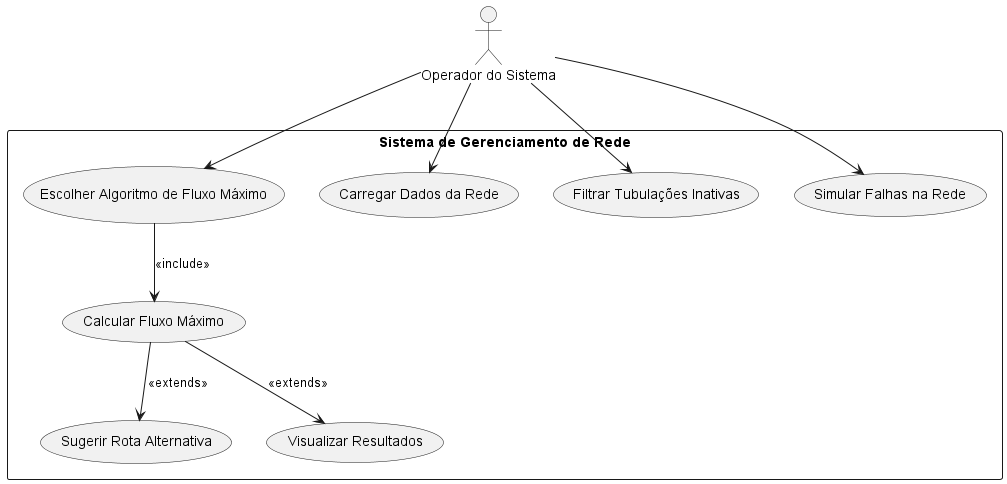

The diagram above was rendered by PlantUML. Its source (embedded in the PNG):
@startuml diagrama-caso-de-uso
actor "Operador do Sistema" as Operador

rectangle "Sistema de Gerenciamento de Rede" {
    usecase "Escolher Algoritmo de Fluxo Máximo" as UC1
    usecase "Carregar Dados da Rede" as UC2
    usecase "Filtrar Tubulações Inativas" as UC3
    usecase "Simular Falhas na Rede" as UC4
    usecase "Calcular Fluxo Máximo" as UC5
    usecase "Sugerir Rota Alternativa" as UC6
    usecase "Visualizar Resultados" as UC7 
}

Operador --> UC1
Operador --> UC2
Operador --> UC3
Operador --> UC4

UC1 --> UC5 : <<include>>
UC5 --> UC6 : <<extends>>
UC5 --> UC7 : <<extends>>
@enduml